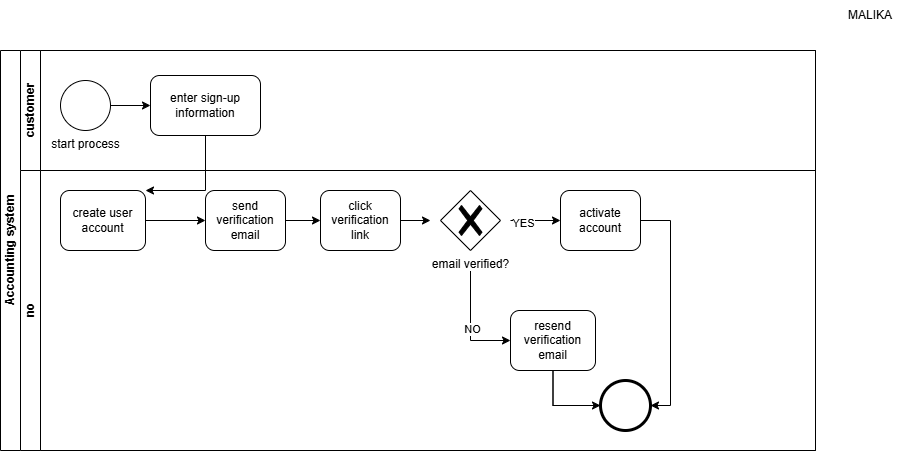

The diagram above was exported from draw.io. Its source (the exported page's mxGraphModel, read from the mxfile embedded in the PNG):
<mxGraphModel dx="1406" dy="788" grid="1" gridSize="10" guides="1" tooltips="1" connect="1" arrows="1" fold="1" page="1" pageScale="1" pageWidth="850" pageHeight="1100" math="0" shadow="0">
  <root>
    <mxCell id="0" />
    <mxCell id="1" parent="0" />
    <mxCell id="bAjscZz-KBtCfxTLHCYC-18" parent="1" style="swimlane;html=1;childLayout=stackLayout;resizeParent=1;resizeParentMax=0;horizontal=0;startSize=20;horizontalStack=0;whiteSpace=wrap;" value="Accounting system" vertex="1">
      <mxGeometry height="400" width="815" x="80" y="90" as="geometry" />
    </mxCell>
    <mxCell id="bAjscZz-KBtCfxTLHCYC-19" parent="bAjscZz-KBtCfxTLHCYC-18" style="swimlane;html=1;startSize=20;horizontal=0;" value="customer" vertex="1">
      <mxGeometry height="120" width="795" x="20" as="geometry" />
    </mxCell>
    <mxCell id="bAjscZz-KBtCfxTLHCYC-24" edge="1" parent="bAjscZz-KBtCfxTLHCYC-19" source="bAjscZz-KBtCfxTLHCYC-22" style="edgeStyle=orthogonalEdgeStyle;rounded=0;orthogonalLoop=1;jettySize=auto;html=1;" target="bAjscZz-KBtCfxTLHCYC-23" value="">
      <mxGeometry relative="1" as="geometry" />
    </mxCell>
    <mxCell id="bAjscZz-KBtCfxTLHCYC-22" parent="bAjscZz-KBtCfxTLHCYC-19" style="points=[[0.145,0.145,0],[0.5,0,0],[0.855,0.145,0],[1,0.5,0],[0.855,0.855,0],[0.5,1,0],[0.145,0.855,0],[0,0.5,0]];shape=mxgraph.bpmn.event;html=1;verticalLabelPosition=bottom;labelBackgroundColor=#ffffff;verticalAlign=top;align=center;perimeter=ellipsePerimeter;outlineConnect=0;aspect=fixed;outline=standard;symbol=general;" value="start process" vertex="1">
      <mxGeometry height="50" width="50" x="40" y="30" as="geometry" />
    </mxCell>
    <mxCell id="bAjscZz-KBtCfxTLHCYC-23" parent="bAjscZz-KBtCfxTLHCYC-19" style="rounded=1;whiteSpace=wrap;html=1;" value="enter sign-up information" vertex="1">
      <mxGeometry height="60" width="110" x="130" y="25" as="geometry" />
    </mxCell>
    <mxCell id="bAjscZz-KBtCfxTLHCYC-20" parent="bAjscZz-KBtCfxTLHCYC-18" style="swimlane;html=1;startSize=20;horizontal=0;" value="no" vertex="1">
      <mxGeometry height="280" width="795" x="20" y="120" as="geometry" />
    </mxCell>
    <mxCell id="bAjscZz-KBtCfxTLHCYC-29" edge="1" parent="bAjscZz-KBtCfxTLHCYC-20" source="bAjscZz-KBtCfxTLHCYC-26" style="edgeStyle=orthogonalEdgeStyle;rounded=0;orthogonalLoop=1;jettySize=auto;html=1;" target="bAjscZz-KBtCfxTLHCYC-28" value="">
      <mxGeometry relative="1" as="geometry" />
    </mxCell>
    <mxCell id="bAjscZz-KBtCfxTLHCYC-26" parent="bAjscZz-KBtCfxTLHCYC-20" style="whiteSpace=wrap;html=1;rounded=1;" value="create user account" vertex="1">
      <mxGeometry height="60" width="85" x="40" y="20" as="geometry" />
    </mxCell>
    <mxCell id="bAjscZz-KBtCfxTLHCYC-31" edge="1" parent="bAjscZz-KBtCfxTLHCYC-20" source="bAjscZz-KBtCfxTLHCYC-28" style="edgeStyle=orthogonalEdgeStyle;rounded=0;orthogonalLoop=1;jettySize=auto;html=1;" target="bAjscZz-KBtCfxTLHCYC-30" value="">
      <mxGeometry relative="1" as="geometry" />
    </mxCell>
    <mxCell id="bAjscZz-KBtCfxTLHCYC-28" parent="bAjscZz-KBtCfxTLHCYC-20" style="whiteSpace=wrap;html=1;rounded=1;" value="send verification email" vertex="1">
      <mxGeometry height="60" width="80" x="185" y="20" as="geometry" />
    </mxCell>
    <mxCell id="bAjscZz-KBtCfxTLHCYC-33" edge="1" parent="bAjscZz-KBtCfxTLHCYC-20" source="bAjscZz-KBtCfxTLHCYC-30" style="edgeStyle=orthogonalEdgeStyle;rounded=0;orthogonalLoop=1;jettySize=auto;html=1;" value="">
      <mxGeometry relative="1" as="geometry">
        <mxPoint x="410" y="50" as="targetPoint" />
      </mxGeometry>
    </mxCell>
    <mxCell id="bAjscZz-KBtCfxTLHCYC-30" parent="bAjscZz-KBtCfxTLHCYC-20" style="whiteSpace=wrap;html=1;rounded=1;" value="click verification link" vertex="1">
      <mxGeometry height="60" width="80" x="300" y="20" as="geometry" />
    </mxCell>
    <mxCell id="bAjscZz-KBtCfxTLHCYC-35" edge="1" parent="bAjscZz-KBtCfxTLHCYC-20" style="edgeStyle=orthogonalEdgeStyle;rounded=0;orthogonalLoop=1;jettySize=auto;html=1;" target="bAjscZz-KBtCfxTLHCYC-34" value="">
      <mxGeometry relative="1" as="geometry">
        <mxPoint x="490" y="50" as="sourcePoint" />
      </mxGeometry>
    </mxCell>
    <mxCell id="bAjscZz-KBtCfxTLHCYC-46" connectable="0" parent="bAjscZz-KBtCfxTLHCYC-35" style="edgeLabel;html=1;align=center;verticalAlign=middle;resizable=0;points=[];" value="YES" vertex="1">
      <mxGeometry relative="1" x="-0.52" y="-2" as="geometry">
        <mxPoint as="offset" />
      </mxGeometry>
    </mxCell>
    <mxCell id="bAjscZz-KBtCfxTLHCYC-37" edge="1" parent="bAjscZz-KBtCfxTLHCYC-20" style="edgeStyle=orthogonalEdgeStyle;rounded=0;orthogonalLoop=1;jettySize=auto;html=1;" target="bAjscZz-KBtCfxTLHCYC-36" value="">
      <mxGeometry relative="1" as="geometry">
        <Array as="points">
          <mxPoint x="450" y="170" />
        </Array>
        <mxPoint x="450" y="90" as="sourcePoint" />
      </mxGeometry>
    </mxCell>
    <mxCell id="bAjscZz-KBtCfxTLHCYC-45" connectable="0" parent="bAjscZz-KBtCfxTLHCYC-37" style="edgeLabel;html=1;align=center;verticalAlign=middle;resizable=0;points=[];" value="NO" vertex="1">
      <mxGeometry relative="1" x="0.1333" y="1" as="geometry">
        <mxPoint as="offset" />
      </mxGeometry>
    </mxCell>
    <mxCell id="bAjscZz-KBtCfxTLHCYC-34" parent="bAjscZz-KBtCfxTLHCYC-20" style="whiteSpace=wrap;html=1;rounded=1;" value="activate account" vertex="1">
      <mxGeometry height="60" width="80" x="540" y="20" as="geometry" />
    </mxCell>
    <mxCell id="bAjscZz-KBtCfxTLHCYC-36" parent="bAjscZz-KBtCfxTLHCYC-20" style="whiteSpace=wrap;html=1;rounded=1;" value="resend verification email" vertex="1">
      <mxGeometry height="60" width="85" x="490" y="140" as="geometry" />
    </mxCell>
    <mxCell id="bAjscZz-KBtCfxTLHCYC-40" edge="1" parent="bAjscZz-KBtCfxTLHCYC-20" source="bAjscZz-KBtCfxTLHCYC-39" style="edgeStyle=orthogonalEdgeStyle;rounded=0;orthogonalLoop=1;jettySize=auto;html=1;endArrow=none;endFill=0;startArrow=classic;startFill=1;" target="bAjscZz-KBtCfxTLHCYC-36" value="">
      <mxGeometry relative="1" as="geometry" />
    </mxCell>
    <mxCell id="bAjscZz-KBtCfxTLHCYC-41" edge="1" parent="bAjscZz-KBtCfxTLHCYC-20" source="bAjscZz-KBtCfxTLHCYC-39" style="edgeStyle=orthogonalEdgeStyle;rounded=0;orthogonalLoop=1;jettySize=auto;html=1;startArrow=none;startFill=0;endArrow=none;endFill=0;" target="bAjscZz-KBtCfxTLHCYC-36" value="">
      <mxGeometry relative="1" as="geometry" />
    </mxCell>
    <mxCell id="bAjscZz-KBtCfxTLHCYC-43" edge="1" parent="bAjscZz-KBtCfxTLHCYC-20" source="bAjscZz-KBtCfxTLHCYC-39" style="edgeStyle=orthogonalEdgeStyle;rounded=0;orthogonalLoop=1;jettySize=auto;html=1;entryX=1;entryY=0.5;entryDx=0;entryDy=0;startArrow=classic;startFill=1;endArrow=none;endFill=0;" target="bAjscZz-KBtCfxTLHCYC-34" value="">
      <mxGeometry relative="1" as="geometry">
        <Array as="points">
          <mxPoint x="650" y="235" />
          <mxPoint x="650" y="50" />
        </Array>
        <mxPoint x="690" y="140" as="targetPoint" />
      </mxGeometry>
    </mxCell>
    <mxCell id="bAjscZz-KBtCfxTLHCYC-39" parent="bAjscZz-KBtCfxTLHCYC-20" style="points=[[0.145,0.145,0],[0.5,0,0],[0.855,0.145,0],[1,0.5,0],[0.855,0.855,0],[0.5,1,0],[0.145,0.855,0],[0,0.5,0]];shape=mxgraph.bpmn.event;html=1;verticalLabelPosition=bottom;labelBackgroundColor=#ffffff;verticalAlign=top;align=center;perimeter=ellipsePerimeter;outlineConnect=0;aspect=fixed;outline=end;symbol=terminate2;" value="" vertex="1">
      <mxGeometry height="50" width="50" x="580" y="210" as="geometry" />
    </mxCell>
    <mxCell id="bAjscZz-KBtCfxTLHCYC-44" parent="bAjscZz-KBtCfxTLHCYC-20" style="points=[[0.25,0.25,0],[0.5,0,0],[0.75,0.25,0],[1,0.5,0],[0.75,0.75,0],[0.5,1,0],[0.25,0.75,0],[0,0.5,0]];shape=mxgraph.bpmn.gateway2;html=1;verticalLabelPosition=bottom;labelBackgroundColor=#ffffff;verticalAlign=top;align=center;perimeter=rhombusPerimeter;outlineConnect=0;outline=none;symbol=none;gwType=exclusive;" value="email verified?" vertex="1">
      <mxGeometry height="60" width="60" x="420" y="20" as="geometry" />
    </mxCell>
    <mxCell id="bAjscZz-KBtCfxTLHCYC-27" edge="1" parent="bAjscZz-KBtCfxTLHCYC-18" source="bAjscZz-KBtCfxTLHCYC-23" style="edgeStyle=orthogonalEdgeStyle;rounded=0;orthogonalLoop=1;jettySize=auto;html=1;" target="bAjscZz-KBtCfxTLHCYC-26" value="">
      <mxGeometry relative="1" as="geometry">
        <Array as="points">
          <mxPoint x="205" y="140" />
        </Array>
      </mxGeometry>
    </mxCell>
    <mxCell id="bAjscZz-KBtCfxTLHCYC-47" parent="1" style="text;html=1;whiteSpace=wrap;strokeColor=none;fillColor=none;align=center;verticalAlign=middle;rounded=0;" value="MALIKA" vertex="1">
      <mxGeometry height="30" width="60" x="920" y="40" as="geometry" />
    </mxCell>
  </root>
</mxGraphModel>